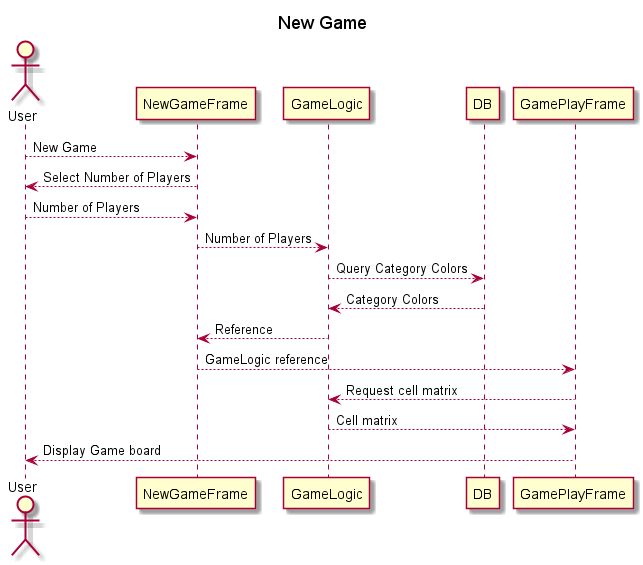

The diagram above was rendered by PlantUML. Its source (embedded in the PNG):
@startuml

title New Game

Actor User

User --> NewGameFrame : New Game
NewGameFrame --> User : Select Number of Players
User --> NewGameFrame : Number of Players
NewGameFrame --> GameLogic : Number of Players
GameLogic --> DB : Query Category Colors
DB --> GameLogic : Category Colors
GameLogic --> NewGameFrame : Reference
NewGameFrame --> GamePlayFrame : GameLogic reference
GamePlayFrame --> GameLogic : Request cell matrix
GameLogic --> GamePlayFrame : Cell matrix
GamePlayFrame --> User : Display Game board

@enduml